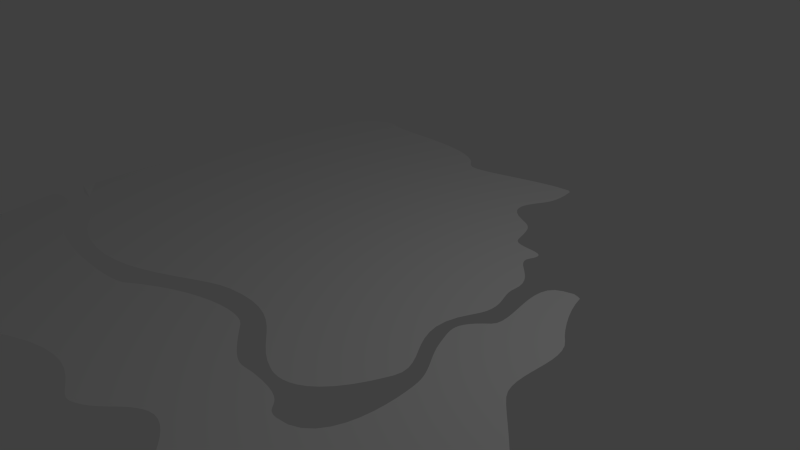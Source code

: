 # Source: mapfloor.blend  (saved by Blender 2.75.0; exported with 4.5.12 LTS)
import bpy
from mathutils import Matrix  # noqa: F401  (used for matrix-valued properties, if any)

bpy.ops.wm.read_factory_settings(use_empty=True)
scene = bpy.context.scene
scene.name = 'Scene'

# ---- collections
col_collection_1 = bpy.data.collections.new('Collection 1'); scene.collection.children.link(col_collection_1)

# ---- world
world_world = bpy.data.worlds.new('World'); scene.world = world_world
world_world.color = (0.05088, 0.05088, 0.05088)
world_world.use_sun_shadow = False
world_world.sun_shadow_jitter_overblur = 0.0
world_world.cycles.sampling_method = 'MANUAL'
world_world.cycles.sample_map_resolution = 256

# ---- cameras
cam_camera = bpy.data.cameras.new('Camera')
cam_camera.clip_end = 100.0
cam_camera.lens = 35.0
cam_camera.sensor_width = 32.0
cam_camera.sensor_height = 18.0
cam_camera.ortho_scale = 7.314
cam_camera.dof.focus_distance = 0.0
cam_camera.dof.aperture_fstop = 128.0

# ---- lights
light_lamp = bpy.data.lights.new('Lamp', 'POINT')
light_lamp.transmission_factor = 0.0
light_lamp.cutoff_distance = 30.0
light_lamp.energy = 100.0
light_lamp.shadow_buffer_clip_start = 1.001
light_lamp.shadow_soft_size = 0.1
light_lamp.shadow_maximum_resolution = 0.006
light_lamp.use_absolute_resolution = True
light_lamp.cycles.use_multiple_importance_sampling = False

# ---- meshes
me_mesh_001 = bpy.data.meshes.new('Mesh.001')
me_mesh_001.from_pydata([(-0.01943, -3.0, 0.0), (0.0239, -2.836, 0.0), (0.02044, -2.671, 0.0), (-0.02182, -2.505, 0.0), (-0.0949, -2.341, 0.0), (-0.1908, -2.18, 0.0), (-0.3016, -2.023, 0.0), (-0.4192, -1.874, 0.0), (-0.5358, -1.732, 0.0), (-0.6432, -1.601, 0.0), (-0.7336, -1.48, 0.0), (-0.7989, -1.373, 0.0), (-0.8312, -1.281, 0.0), (-0.8353, -1.249, -4.924e-11), (-0.8413, -1.199, -1.854e-10), (-0.8492, -1.134, -3.91e-10), (-0.8594, -1.055, -6.488e-10), (-0.8718, -0.9649, -9.413e-10), (-0.8866, -0.8673, -1.251e-09), (-0.9041, -0.7644, -1.561e-09), (-0.9243, -0.6589, -1.854e-09), (-0.9475, -0.5534, -2.111e-09), (-0.9737, -0.4506, -2.317e-09), (-1.003, -0.3531, -2.453e-09), (-1.003, 0.3066, -2.11e-09), (-0.9591, 0.4138, -2.11e-09), (-0.9594, 0.4495, -2.11e-09), (-0.9622, 0.5204, -2.11e-09), (-0.9664, 0.6198, -2.11e-09), (-0.9707, 0.7411, -2.11e-09), (-0.974, 0.8773, -2.11e-09), (-0.9749, 1.022, -2.11e-09), (-0.9724, 1.168, -2.11e-09), (-0.965, 1.309, -2.11e-09), (-0.9517, 1.438, -2.11e-09), (-0.9312, 1.549, -2.11e-09), (-0.9023, 1.634, -2.11e-09), (-0.8637, 1.688, -2.11e-09), (-0.8543, 1.725, -2.11e-09), (-0.8528, 1.811, -2.11e-09), (-0.8571, 1.933, -2.11e-09), (-0.8649, 2.085, -2.11e-09), (-0.8743, 2.256, -2.11e-09), (-0.8829, 2.437, -2.11e-09), (-0.8888, 2.618, -2.11e-09), (-0.8897, 2.791, -2.11e-09), (-0.8836, 2.946, -2.11e-09), (-0.8682, 3.074, -2.11e-09), (-0.8414, 3.166, -2.11e-09), (-0.8011, 3.211, -2.11e-09), (-0.7874, 3.235, -2.11e-09), (-0.7841, 3.284, -2.11e-09), (-0.7885, 3.356, -2.125e-09), (-0.7982, 3.444, -2.139e-09), (-0.8107, 3.543, -2.154e-09), (-0.8234, 3.648, -2.168e-09), (-0.8337, 3.755, -2.197e-09), (-0.8392, 3.857, -2.212e-09), (-0.8373, 3.949, -2.226e-09), (-0.8254, 4.027, -2.241e-09), (-0.801, 4.086, -2.241e-09), (-0.7617, 4.12, -2.241e-09), (-0.7429, 4.144, -2.27e-09), (-0.7255, 4.195, -2.328e-09), (-0.7087, 4.269, -2.416e-09), (-0.6916, 4.36, -2.532e-09), (-0.6735, 4.463, -2.663e-09), (-0.6536, 4.572, -2.809e-09), (-0.631, 4.681, -2.954e-09), (-0.6049, 4.786, -3.085e-09), (-0.5745, 4.881, -3.201e-09), (-0.5391, 4.961, -3.289e-09), (-0.4977, 5.019, -3.347e-09), (-0.4496, 5.052, -3.376e-09), (-0.369, 5.085, -3.522e-09), (-0.2921, 5.128, -3.929e-09), (-0.2181, 5.177, -4.54e-09), (-0.1462, 5.23, -5.297e-09), (-0.07549, 5.283, -6.17e-09), (-0.005226, 5.333, -7.101e-09), (0.06547, 5.379, -8.018e-09), (0.1374, 5.416, -8.891e-09), (0.2115, 5.441, -9.662e-09), (0.2885, 5.453, -1.027e-08), (0.3693, 5.448, -1.068e-08), (0.4548, 5.423, -1.083e-08), (0.5532, 5.401, -1.106e-08), (0.693, 5.391, -1.17e-08), (0.8663, 5.39, -1.266e-08), (1.065, 5.394, -1.387e-08), (1.281, 5.397, -1.524e-08), (1.506, 5.395, -1.669e-08), (1.732, 5.384, -1.815e-08), (1.951, 5.358, -1.951e-08), (2.155, 5.315, -2.072e-08), (2.335, 5.248, -2.168e-08), (2.485, 5.154, -2.232e-08), (2.595, 5.028, -2.256e-08), (2.667, 4.983, -2.306e-08), (2.789, 4.98, -2.449e-08), (2.953, 5.01, -2.663e-08), (3.149, 5.062, -2.932e-08), (3.369, 5.127, -3.238e-08), (3.601, 5.195, -3.561e-08), (3.837, 5.257, -3.885e-08), (4.068, 5.304, -4.191e-08), (4.283, 5.325, -4.46e-08), (4.474, 5.311, -4.675e-08), (4.631, 5.252, -4.817e-08), (4.744, 5.139, -4.868e-08), (4.812, 5.091, -4.855e-08), (4.925, 5.08, -4.818e-08), (5.075, 5.094, -4.761e-08), (5.253, 5.122, -4.691e-08), (5.452, 5.152, -4.611e-08), (5.662, 5.175, -4.527e-08), (5.876, 5.179, -4.442e-08), (6.084, 5.153, -4.362e-08), (6.279, 5.087, -4.292e-08), (6.452, 4.968, -4.236e-08), (6.595, 4.786, -4.199e-08), (6.699, 4.53, -4.185e-08), (6.716, 4.45, -4.185e-08), (6.724, 4.363, -4.185e-08), (6.724, 4.271, -4.185e-08), (6.716, 4.176, -4.185e-08), (6.701, 4.079, -4.185e-08), (6.678, 3.982, -4.185e-08), (6.647, 3.888, -4.185e-08), (6.609, 3.798, -4.185e-08), (6.563, 3.713, -4.185e-08), (6.511, 3.636, -4.185e-08), (6.452, 3.568, -4.185e-08), (6.387, 3.511, -4.185e-08), (6.301, 3.425, -4.185e-08), (6.247, 3.319, -4.185e-08), (6.223, 3.199, -4.185e-08), (6.223, 3.068, -4.185e-08), (6.244, 2.93, -4.185e-08), (6.282, 2.789, -4.185e-08), (6.333, 2.649, -4.185e-08), (6.394, 2.514, -4.185e-08), (6.461, 2.388, -4.185e-08), (6.529, 2.274, -4.185e-08), (6.595, 2.177, -4.185e-08), (6.655, 2.102, -4.185e-08), (6.711, 2.02, -4.183e-08), (6.746, 1.928, -4.175e-08), (6.766, 1.828, -4.164e-08), (6.774, 1.722, -4.149e-08), (6.773, 1.612, -4.133e-08), (6.767, 1.501, -4.116e-08), (6.761, 1.389, -4.099e-08), (6.758, 1.279, -4.082e-08), (6.761, 1.174, -4.068e-08), (6.775, 1.075, -4.056e-08), (6.803, 0.9849, -4.049e-08), (6.849, 0.9049, -4.046e-08), (6.922, 0.8168, -4.033e-08), (7.017, 0.7142, -3.996e-08), (7.128, 0.5986, -3.941e-08), (7.249, 0.4715, -3.871e-08), (7.375, 0.3343, -3.793e-08), (7.501, 0.1885, -3.709e-08), (7.62, 0.03553, -3.626e-08), (7.728, -0.1231, -3.547e-08), (7.819, -0.286, -3.477e-08), (7.888, -0.4517, -3.422e-08), (7.928, -0.6187, -3.385e-08), (7.935, -0.7855, -3.372e-08), (7.928, -0.8659, -3.396e-08), (7.917, -0.9463, -3.461e-08), (7.899, -1.028, -3.56e-08), (7.871, -1.113, -3.684e-08), (7.83, -1.203, -3.825e-08), (7.773, -1.298, -3.974e-08), (7.697, -1.401, -4.123e-08), (7.598, -1.513, -4.264e-08), (7.475, -1.634, -4.388e-08), (7.323, -1.768, -4.487e-08), (7.141, -1.915, -4.553e-08), (6.924, -2.077, -4.576e-08), (6.868, -2.126, -4.593e-08), (6.827, -2.179, -4.639e-08), (6.798, -2.234, -4.708e-08), (6.776, -2.291, -4.795e-08), (6.759, -2.348, -4.894e-08), (6.743, -2.404, -4.998e-08), (6.725, -2.458, -5.103e-08), (6.702, -2.507, -5.202e-08), (6.669, -2.552, -5.288e-08), (6.624, -2.591, -5.358e-08), (6.562, -2.623, -5.404e-08), (6.482, -2.646, -5.42e-08), (6.405, -2.655, -5.437e-08), (6.321, -2.655, -5.481e-08), (6.23, -2.646, -5.548e-08), (6.136, -2.629, -5.631e-08), (6.04, -2.606, -5.723e-08), (5.945, -2.577, -5.819e-08), (5.852, -2.543, -5.911e-08), (5.763, -2.504, -5.995e-08), (5.681, -2.463, -6.064e-08), (5.607, -2.42, -6.11e-08), (5.544, -2.375, -6.13e-08), (5.494, -2.33, -6.115e-08), (5.44, -2.272, -6.069e-08), (5.38, -2.205, -6.014e-08), (5.314, -2.134, -5.949e-08), (5.243, -2.06, -5.874e-08), (5.169, -1.987, -5.79e-08), (5.091, -1.917, -5.698e-08), (5.011, -1.854, -5.597e-08), (4.929, -1.8, -5.488e-08), (4.846, -1.758, -5.371e-08), (4.763, -1.732, -5.247e-08), (4.68, -1.724, -5.116e-08), (4.599, -1.737, -4.978e-08), (4.533, -1.763, -4.857e-08), (4.473, -1.796, -4.738e-08), (4.418, -1.835, -4.621e-08), (4.367, -1.878, -4.504e-08), (4.317, -1.925, -4.387e-08), (4.269, -1.973, -4.27e-08), (4.219, -2.021, -4.151e-08), (4.167, -2.068, -4.03e-08), (4.112, -2.113, -3.906e-08), (4.051, -2.154, -3.778e-08), (3.983, -2.189, -3.646e-08), (3.908, -2.218, -3.508e-08), (3.837, -2.224, -3.409e-08), (3.762, -2.203, -3.353e-08), (3.68, -2.164, -3.332e-08), (3.586, -2.116, -3.34e-08), (3.477, -2.066, -3.37e-08), (3.35, -2.023, -3.415e-08), (3.202, -1.995, -3.468e-08), (3.027, -1.991, -3.522e-08), (2.824, -2.019, -3.57e-08), (2.587, -2.087, -3.605e-08), (2.315, -2.203, -3.62e-08), (2.002, -2.376, -3.608e-08), (1.954, -2.416, -3.624e-08), (1.932, -2.462, -3.673e-08), (1.93, -2.512, -3.745e-08), (1.942, -2.566, -3.83e-08), (1.964, -2.625, -3.917e-08), (1.991, -2.688, -3.994e-08), (2.015, -2.755, -4.052e-08), (2.034, -2.826, -4.079e-08), (2.04, -2.901, -4.065e-08), (2.029, -2.98, -3.999e-08), (1.995, -3.063, -3.869e-08), (1.933, -3.149, -3.666e-08), (1.883, -3.201, -3.59e-08), (1.829, -3.246, -3.644e-08), (1.771, -3.286, -3.803e-08), (1.709, -3.319, -4.037e-08), (1.643, -3.348, -4.318e-08), (1.573, -3.37, -4.62e-08), (1.498, -3.388, -4.915e-08), (1.42, -3.401, -5.174e-08), (1.337, -3.409, -5.369e-08), (1.25, -3.414, -5.474e-08), (1.158, -3.414, -5.46e-08), (1.061, -3.41, -5.299e-08), (0.9747, -3.408, -5.044e-08), (0.865, -3.409, -4.656e-08), (0.7392, -3.409, -4.167e-08), (0.6039, -3.408, -3.605e-08), (0.4657, -3.401, -2.999e-08), (0.3314, -3.387, -2.379e-08), (0.2076, -3.362, -1.774e-08), (0.101, -3.325, -1.214e-08), (0.01833, -3.273, -7.266e-09), (-0.03375, -3.203, -3.425e-09), (-0.04857, -3.113, -9.05e-10), (5.953, 4.956, -4.633e-08), (5.902, 4.764, -4.895e-08), (5.902, 4.539, -5.203e-08), (6.017, 4.312, -5.515e-08), (6.203, 4.114, -5.786e-08), (6.321, 3.913, -6.061e-08), (6.482, 3.81, -6.202e-08), (-0.9685, 0.2349, 0.0275), (-0.7384, 0.1357, 1.848e-09), (-0.5255, 0.1205, 3.027e-09), (-0.3529, 0.08757, 3.638e-09), (-0.212, 0.04009, 3.798e-09), (-0.09434, -0.01896, 3.58e-09), (0.008632, -0.08651, 3.129e-09), (0.1054, -0.1595, 2.517e-09), (0.2045, -0.235, 1.848e-09), (0.3144, -0.3098, 1.237e-09), (0.4437, -0.3809, 8.004e-10), (0.6007, -0.4452, 6.112e-10), (0.7942, -0.4998, 8.004e-10), (1.061, -0.5417, 1.935e-09), (1.314, -0.5467, 4.162e-09), (1.552, -0.5207, 7.247e-09), (1.778, -0.4698, 1.093e-08), (1.99, -0.3997, 1.497e-08), (2.191, -0.3166, 1.914e-08), (2.38, -0.2262, 2.317e-08), (2.558, -0.1345, 2.683e-08), (2.726, -0.04756, 2.99e-08), (2.883, 0.02881, 3.21e-08), (3.032, 0.08864, 3.322e-08), (3.172, 0.126, 3.299e-08), (3.4, 0.1547, 3.201e-08), (3.597, 0.1557, 3.236e-08), (3.766, 0.133, 3.366e-08), (3.913, 0.09066, 3.548e-08), (4.042, 0.03257, 3.744e-08), (4.158, -0.03723, 3.912e-08), (4.266, -0.1148, 4.012e-08), (4.37, -0.1961, 4.006e-08), (4.476, -0.2771, 3.852e-08), (4.587, -0.3539, 3.51e-08), (4.71, -0.4225, 2.939e-08), (4.848, -0.4788, 2.1e-08), (4.892, -0.4921, 1.9e-08), (4.948, -0.5033, 1.815e-08), (5.014, -0.5087, 1.826e-08), (5.088, -0.5042, 1.921e-08), (5.17, -0.4862, 2.081e-08), (5.256, -0.4506, 2.29e-08), (5.348, -0.3935, 2.536e-08), (5.442, -0.3112, 2.801e-08), (5.538, -0.1997, 3.069e-08), (5.634, -0.05518, 3.325e-08), (5.729, 0.1263, 3.555e-08), (5.822, 0.3486, 3.74e-08), (5.843, 0.4509, 3.783e-08), (5.832, 0.5487, 3.786e-08), (5.797, 0.6445, 3.756e-08), (5.746, 0.7405, 3.705e-08), (5.684, 0.8391, 3.642e-08), (5.62, 0.9424, 3.578e-08), (5.562, 1.053, 3.523e-08), (5.516, 1.173, 3.488e-08), (5.489, 1.304, 3.481e-08), (5.49, 1.449, 3.514e-08), (5.526, 1.611, 3.597e-08), (5.603, 1.791, 3.74e-08), (5.641, 1.877, 3.795e-08), (5.664, 1.955, 3.805e-08), (5.673, 2.027, 3.779e-08), (5.672, 2.094, 3.727e-08), (5.662, 2.157, 3.663e-08), (5.646, 2.217, 3.594e-08), (5.626, 2.274, 3.535e-08), (5.606, 2.329, 3.494e-08), (5.588, 2.384, 3.484e-08), (5.573, 2.44, 3.514e-08), (5.565, 2.497, 3.596e-08), (5.567, 2.555, 3.74e-08), (5.567, 2.648, 3.973e-08), (5.548, 2.731, 4.095e-08), (5.514, 2.804, 4.13e-08), (5.47, 2.869, 4.096e-08), (5.419, 2.928, 4.013e-08), (5.366, 2.982, 3.901e-08), (5.313, 3.033, 3.779e-08), (5.267, 3.08, 3.67e-08), (5.23, 3.127, 3.591e-08), (5.206, 3.174, 3.564e-08), (5.2, 3.223, 3.606e-08), (5.216, 3.275, 3.74e-08), (5.245, 3.348, 3.971e-08), (5.248, 3.4, 4.093e-08), (5.229, 3.435, 4.125e-08), (5.192, 3.456, 4.088e-08), (5.142, 3.467, 4.002e-08), (5.082, 3.472, 3.887e-08), (5.017, 3.475, 3.765e-08), (4.952, 3.48, 3.654e-08), (4.89, 3.49, 3.575e-08), (4.836, 3.509, 3.551e-08), (4.794, 3.541, 3.599e-08), (4.768, 3.59, 3.74e-08), (4.746, 3.671, 3.977e-08), (4.726, 3.741, 4.114e-08), (4.707, 3.8, 4.168e-08), (4.689, 3.85, 4.155e-08), (4.67, 3.892, 4.093e-08), (4.649, 3.927, 3.999e-08), (4.626, 3.957, 3.891e-08), (4.599, 3.983, 3.786e-08), (4.568, 4.007, 3.702e-08), (4.531, 4.029, 3.654e-08), (4.487, 4.05, 3.661e-08), (4.436, 4.074, 3.74e-08), (4.318, 4.134, 3.973e-08), (4.236, 4.197, 4.096e-08), (4.184, 4.262, 4.133e-08), (4.157, 4.329, 4.099e-08), (4.152, 4.396, 4.018e-08), (4.163, 4.464, 3.907e-08), (4.187, 4.532, 3.786e-08), (4.22, 4.599, 3.677e-08), (4.255, 4.665, 3.599e-08), (4.29, 4.73, 3.57e-08), (4.319, 4.793, 3.609e-08), (4.339, 4.854, 3.74e-08), (4.354, 4.948, 3.974e-08), (4.358, 5.039, 4.102e-08), (4.354, 5.126, 4.143e-08), (4.344, 5.21, 4.115e-08), (4.331, 5.29, 4.04e-08), (6.193, 2.951, 4.704e-08), (6.134, 2.965, 4.67e-08), (6.071, 2.947, 4.701e-08), (6.002, 2.926, 4.817e-08), (5.917, 2.879, 5.006e-08), (5.863, 2.807, 5.104e-08), (5.836, 2.716, 5.129e-08), (5.829, 2.61, 5.097e-08), (5.837, 2.493, 5.025e-08), (5.856, 2.371, 4.93e-08), (5.879, 2.248, 4.829e-08), (5.902, 2.13, 4.738e-08), (5.918, 2.019, 4.674e-08), (5.923, 1.923, 4.655e-08), (5.911, 1.844, 4.697e-08), (5.876, 1.788, 4.817e-08), (5.804, 1.719, 5.043e-08), (5.747, 1.657, 5.177e-08), (5.705, 1.599, 5.234e-08), (5.675, 1.547, 5.231e-08), (5.656, 1.497, 5.184e-08), (5.647, 1.45, 5.11e-08), (5.647, 1.404, 5.025e-08), (5.654, 1.357, 4.946e-08), (5.666, 1.31, 4.888e-08), (5.683, 1.26, 4.869e-08), (5.703, 1.207, 4.904e-08), (5.725, 1.15, 5.01e-08), (5.755, 1.077, 5.146e-08), (5.786, 1.009, 5.193e-08), (5.82, 0.9467, 5.17e-08), (5.855, 0.8876, 5.093e-08), (5.89, 0.8314, 4.98e-08), (5.925, 0.7772, 4.848e-08), (5.958, 0.724, 4.714e-08), (5.989, 0.671, 4.597e-08), (6.018, 0.6174, 4.513e-08), (6.042, 0.5623, 4.479e-08), (6.063, 0.5047, 4.514e-08), (6.078, 0.4439, 4.635e-08), (6.091, 0.3657, 4.765e-08), (6.103, 0.2578, 4.834e-08), (6.112, 0.1272, 4.849e-08), (6.114, -0.01891, 4.817e-08), (6.107, -0.1737, 4.748e-08), (6.087, -0.33, 4.649e-08), (6.051, -0.4809, 4.529e-08), (5.996, -0.6194, 4.395e-08), (5.92, -0.7384, 4.256e-08), (5.818, -0.8309, 4.12e-08), (5.689, -0.89, 3.995e-08), (5.528, -0.9086, 3.89e-08), (5.473, -0.9026, 3.849e-08), (5.433, -0.8887, 3.795e-08), (5.404, -0.8684, 3.729e-08), (5.38, -0.8431, 3.654e-08), (5.357, -0.8146, 3.571e-08), (5.329, -0.7843, 3.481e-08), (5.292, -0.7538, 3.386e-08), (5.241, -0.7246, 3.288e-08), (5.17, -0.6983, 3.188e-08), (5.076, -0.6765, 3.088e-08), (4.951, -0.6607, 2.99e-08), (4.793, -0.6524, 2.894e-08), (4.733, -0.653, 2.873e-08), (4.682, -0.6559, 2.873e-08), (4.635, -0.6585, 2.889e-08), (4.59, -0.6582, 2.917e-08), (4.544, -0.6521, 2.95e-08), (4.494, -0.6378, 2.983e-08), (4.436, -0.6125, 3.012e-08), (4.367, -0.5735, 3.03e-08), (4.285, -0.5183, 3.033e-08), (4.185, -0.4441, 3.015e-08), (4.066, -0.3483, 2.97e-08), (3.923, -0.2281, 2.894e-08), (3.862, -0.1912, 2.877e-08), (3.778, -0.1652, 2.879e-08), (3.674, -0.1511, 2.897e-08), (3.551, -0.1498, 2.925e-08), (3.411, -0.1622, 2.958e-08), (3.257, -0.1894, 2.99e-08), (3.091, -0.2323, 3.017e-08), (2.914, -0.2918, 3.034e-08), (2.729, -0.3689, 3.035e-08), (2.538, -0.4646, 3.016e-08), (2.343, -0.5798, 2.971e-08), (2.146, -0.7154, 2.894e-08), (2.069, -0.7495, 2.868e-08), (1.946, -0.7751, 2.84e-08), (1.786, -0.792, 2.812e-08), (1.598, -0.8005, 2.788e-08), (1.392, -0.8006, 2.77e-08), (1.175, -0.7922, 2.761e-08), (0.958, -0.7755, 2.764e-08), (0.7485, -0.7504, 2.78e-08), (0.5559, -0.7172, 2.813e-08), (0.389, -0.6757, 2.866e-08), (0.2568, -0.6261, 2.941e-08), (0.1681, -0.5684, 3.04e-08), (0.1122, -0.5195, 3.1e-08), (0.03945, -0.4646, 3.122e-08), (-0.04744, -0.4063, 3.115e-08), (-0.1457, -0.3476, 3.085e-08), (-0.2524, -0.2912, 3.042e-08), (-0.3649, -0.2398, 2.994e-08), (-0.4803, -0.1963, 2.948e-08), (-0.5959, -0.1635, 2.913e-08), (-0.7088, -0.1441, 2.896e-08), (-0.8163, -0.1409, 2.906e-08), (-0.9156, -0.1568, 2.952e-08), (-1.004, -0.1945, 3.04e-08), (-0.9811, 0.3602, -2.11e-09), (-0.9592, 0.4317, -2.11e-09), (-0.9608, 0.485, -2.11e-09), (-0.9643, 0.5701, -2.11e-09), (-0.9685, 0.6805, -2.11e-09), (-0.9723, 0.8092, -2.11e-09), (-0.9745, 0.9496, -2.11e-09), (-0.9737, 1.095, -2.11e-09), (-0.9687, 1.239, -2.11e-09), (-0.9584, 1.374, -2.11e-09), (-0.9415, 1.494, -2.11e-09), (-0.9168, 1.592, -2.11e-09), (-0.883, 1.661, -2.11e-09), (-0.859, 1.706, -2.11e-09), (-0.8535, 1.768, -2.11e-09), (-0.8549, 1.872, -2.11e-09), (-0.861, 2.009, -2.11e-09), (-0.8696, 2.171, -2.11e-09), (-0.8786, 2.346, -2.11e-09), (-0.8859, 2.528, -2.11e-09), (-0.8893, 2.705, -2.11e-09), (-0.8866, 2.869, -2.11e-09), (-0.8759, 3.01, -2.11e-09), (-0.8548, 3.12, -2.11e-09), (-0.8213, 3.189, -2.11e-09), (-0.7943, 3.223, -2.11e-09), (-0.7857, 3.259, -2.11e-09), (-0.7863, 3.32, -2.117e-09), (-0.7934, 3.4, -2.132e-09), (-0.8045, 3.493, -2.146e-09), (-0.817, 3.596, -2.161e-09), (-0.8286, 3.701, -2.183e-09), (-0.8365, 3.806, -2.205e-09), (-0.8382, 3.903, -2.219e-09), (-0.8313, 3.988, -2.234e-09), (-0.8132, 4.057, -2.241e-09), (-0.7813, 4.103, -2.241e-09), (-0.7523, 4.132, -2.256e-09), (-0.7342, 4.169, -2.299e-09), (-0.7171, 4.232, -2.372e-09), (-0.7001, 4.315, -2.474e-09), (-0.6826, 4.411, -2.598e-09), (-0.6635, 4.517, -2.736e-09), (-0.6423, 4.626, -2.881e-09), (-0.6179, 4.734, -3.02e-09), (-0.5897, 4.834, -3.143e-09), (-0.5568, 4.921, -3.245e-09), (-0.5184, 4.99, -3.318e-09), (-0.4737, 5.036, -3.361e-09), (-0.4093, 5.069, -3.449e-09), (-0.3305, 5.107, -3.725e-09), (-0.2551, 5.153, -4.235e-09), (-0.1821, 5.204, -4.919e-09), (-0.1108, 5.256, -5.733e-09), (-0.04036, 5.308, -6.636e-09), (0.03012, 5.356, -7.56e-09), (0.1014, 5.397, -8.455e-09), (0.1745, 5.428, -9.277e-09), (0.25, 5.447, -9.968e-09), (0.3289, 5.451, -1.048e-08), (0.4121, 5.436, -1.075e-08), (0.504, 5.412, -1.094e-08), (0.6231, 5.396, -1.138e-08), (0.7797, 5.391, -1.218e-08), (0.9656, 5.392, -1.326e-08), (1.173, 5.395, -1.455e-08), (1.393, 5.396, -1.596e-08), (1.619, 5.389, -1.742e-08), (1.841, 5.371, -1.883e-08), (2.053, 5.337, -2.012e-08), (2.245, 5.281, -2.12e-08), (2.41, 5.201, -2.2e-08), (2.54, 5.091, -2.244e-08), (2.631, 5.006, -2.281e-08), (2.728, 4.982, -2.378e-08), (2.871, 4.995, -2.556e-08), (3.051, 5.036, -2.798e-08), (3.259, 5.094, -3.085e-08), (3.485, 5.161, -3.399e-08), (3.719, 5.226, -3.723e-08), (3.953, 5.281, -4.038e-08), (4.176, 5.314, -4.326e-08), (-0.8535, 0.1853, 0.01375), (-0.632, 0.1281, 2.437e-09), (-0.4392, 0.104, 3.332e-09), (-0.2825, 0.06383, 3.718e-09), (-0.1532, 0.01056, 3.689e-09), (-0.04285, -0.05274, 3.354e-09), (0.05702, -0.123, 2.823e-09), (0.155, -0.1972, 2.183e-09), (0.2595, -0.2724, 1.543e-09), (0.379, -0.3453, 1.019e-09), (0.5222, -0.4131, 7.058e-10), (0.6975, -0.4725, 7.058e-10), (0.9276, -0.5208, 1.368e-09), (1.187, -0.5442, 3.049e-09), (1.433, -0.5337, 5.704e-09), (1.665, -0.4952, 9.088e-09), (1.884, -0.4347, 1.295e-08), (2.091, -0.3581, 1.705e-08), (2.285, -0.2714, 2.115e-08), (2.469, -0.1804, 2.5e-08), (2.642, -0.09105, 2.837e-08), (2.805, -0.009378, 3.1e-08), (2.958, 0.05873, 3.266e-08), (3.102, 0.1073, 3.311e-08), (3.286, 0.1404, 3.25e-08), (3.498, 0.1552, 3.219e-08), (3.681, 0.1444, 3.301e-08), (3.839, 0.1118, 3.457e-08), (3.977, 0.06162, 3.646e-08), (4.1, -0.002331, 3.828e-08), (4.212, -0.076, 3.962e-08), (4.318, -0.1554, 4.009e-08), (4.423, -0.2366, 3.929e-08), (4.532, -0.3155, 3.681e-08), (4.649, -0.3882, 3.225e-08), (4.779, -0.4507, 2.52e-08), (4.87, -0.4855, 2e-08), (4.92, -0.4977, 1.858e-08), (4.981, -0.506, 1.82e-08), (5.051, -0.5064, 1.874e-08), (5.129, -0.4952, 2.001e-08), (5.213, -0.4684, 2.186e-08), (5.302, -0.422, 2.413e-08), (5.395, -0.3524, 2.669e-08), (5.49, -0.2555, 2.935e-08), (5.586, -0.1275, 3.197e-08), (5.682, 0.03557, 3.44e-08), (5.776, 0.2375, 3.647e-08), (5.833, 0.3997, 3.762e-08), (5.838, 0.4998, 3.785e-08), (5.815, 0.5966, 3.771e-08), (5.771, 0.6925, 3.73e-08), (5.715, 0.7898, 3.674e-08), (5.652, 0.8907, 3.61e-08), (5.591, 0.9976, 3.551e-08), (5.539, 1.113, 3.506e-08), (5.502, 1.238, 3.484e-08), (5.49, 1.377, 3.498e-08), (5.508, 1.53, 3.556e-08), (5.564, 1.701, 3.669e-08), (5.622, 1.834, 3.767e-08), (5.653, 1.916, 3.8e-08), (5.669, 1.991, 3.792e-08), (5.672, 2.061, 3.753e-08), (5.667, 2.126, 3.695e-08), (5.654, 2.187, 3.629e-08), (5.636, 2.245, 3.564e-08), (5.616, 2.302, 3.514e-08), (5.597, 2.357, 3.489e-08), (5.58, 2.412, 3.499e-08), (5.569, 2.468, 3.555e-08), (5.566, 2.526, 3.668e-08), (5.567, 2.602, 3.856e-08), (5.557, 2.69, 4.034e-08), (5.531, 2.767, 4.112e-08), (5.492, 2.837, 4.113e-08), (5.445, 2.899, 4.055e-08), (5.392, 2.955, 3.957e-08), (5.339, 3.008, 3.84e-08), (5.29, 3.057, 3.725e-08), (5.248, 3.104, 3.631e-08), (5.218, 3.151, 3.578e-08), (5.203, 3.199, 3.585e-08), (5.208, 3.249, 3.673e-08), (5.231, 3.312, 3.856e-08), (5.247, 3.374, 4.032e-08), (5.239, 3.418, 4.109e-08), (5.211, 3.445, 4.107e-08), (5.167, 3.461, 4.045e-08), (5.112, 3.47, 3.944e-08), (5.05, 3.474, 3.826e-08), (4.985, 3.477, 3.709e-08), (4.921, 3.485, 3.615e-08), (4.863, 3.499, 3.563e-08), (4.815, 3.525, 3.575e-08), (4.781, 3.565, 3.669e-08), (4.757, 3.631, 3.858e-08), (4.736, 3.706, 4.045e-08), (4.716, 3.771, 4.141e-08), (4.698, 3.825, 4.161e-08), (4.679, 3.871, 4.124e-08), (4.66, 3.91, 4.046e-08), (4.638, 3.942, 3.945e-08), (4.613, 3.97, 3.839e-08), (4.584, 3.995, 3.744e-08), (4.549, 4.018, 3.678e-08), (4.509, 4.04, 3.658e-08), (4.461, 4.062, 3.701e-08), (4.377, 4.104, 3.856e-08), (4.277, 4.166, 4.035e-08), (4.21, 4.23, 4.115e-08), (4.17, 4.295, 4.116e-08), (4.155, 4.362, 4.059e-08), (4.158, 4.43, 3.962e-08), (4.175, 4.498, 3.847e-08), (4.204, 4.565, 3.732e-08), (4.237, 4.632, 3.638e-08), (4.272, 4.698, 3.584e-08), (4.304, 4.762, 3.589e-08), (4.329, 4.824, 3.674e-08), (4.346, 4.901, 3.857e-08), (4.356, 4.993, 4.038e-08), (4.338, 5.25, 4.077e-08), (4.307, 5.307, -2.103e-09), (4.351, 5.124, 4.109e-08), (-0.9858, 0.2707, 0.01375)], [(23, 24), (106, 107), (107, 108), (108, 109), (109, 110), (110, 111), (111, 112), (112, 113), (113, 114), (114, 115), (115, 116), (116, 117), (117, 118), (118, 119), (119, 120), (120, 121), (121, 122), (122, 123), (123, 124), (124, 125), (125, 126), (126, 127), (127, 128), (128, 129), (129, 130), (130, 131), (131, 132), (132, 133), (133, 134), (134, 135), (135, 136), (136, 137), (137, 138), (117, 277), (277, 278), (278, 279), (279, 280), (280, 281), (281, 282), (282, 283), (129, 283)], [(1, 0, 276, 275, 274, 273, 272, 271, 270, 269, 268, 267, 266, 265, 264, 263, 262, 261, 260, 259, 258, 257, 256, 255, 254, 253, 252, 251, 250, 249, 248, 247, 246, 245, 244, 243, 242, 241, 240, 239, 238, 237, 236, 235, 234, 233, 232, 231, 230, 229, 228, 227, 226, 225, 224, 223, 222, 221, 220, 219, 218, 217, 216, 215, 214, 213, 212, 211, 210, 209, 208, 207, 206, 205, 204, 203, 202, 201, 200, 199, 198, 197, 196, 195, 194, 193, 192, 191, 190, 189, 188, 187, 186, 185, 184, 183, 182, 181, 180, 179, 178, 177, 176, 175, 174, 173, 172, 171, 170, 169, 168, 167, 166, 165, 164, 163, 162, 161, 160, 159, 158, 157, 156, 155, 154, 153, 152, 151, 150, 149, 148, 147, 146, 145, 144, 143, 142, 141, 140, 139, 138, 410, 411, 412, 413, 414, 415, 416, 417, 418, 419, 420, 421, 422, 423, 424, 425, 426, 427, 428, 429, 430, 431, 432, 433, 434, 435, 436, 437, 438, 439, 440, 441, 442, 443, 444, 445, 446, 447, 448, 449, 450, 451, 452, 453, 454, 455, 456, 457, 458, 459, 460, 461, 462, 463, 464, 465, 466, 467, 468, 469, 470, 471, 472, 473, 474, 475, 476, 477, 478, 479, 480, 481, 482, 483, 484, 485, 486, 487, 488, 489, 490, 491, 492, 493, 494, 495, 496, 497, 498, 499, 500, 501, 502, 503, 504, 505, 506, 507, 508, 509, 510, 511, 512, 513, 514, 515, 516, 517, 518, 519, 520, 521, 23, 22, 21, 20, 19, 18, 17, 16, 15, 14, 13, 12, 11, 10, 9, 8, 7, 6, 5, 4, 3, 2), (407, 406, 728, 408), (25, 522, 24, 729, 284, 604, 285, 605, 286, 606, 287, 607, 288, 608, 289, 609, 290, 610, 291, 611, 292, 612, 293, 613, 294, 614, 295, 615, 296, 616, 297, 617, 298, 618, 299, 619, 300, 620, 301, 621, 302, 622, 303, 623, 304, 624, 305, 625, 306, 626, 307, 627, 308, 628, 309, 629, 310, 630, 311, 631, 312, 632, 313, 633, 314, 634, 315, 635, 316, 636, 317, 637, 318, 638, 319, 639, 320, 640, 321, 641, 322, 642, 323, 643, 324, 644, 325, 645, 326, 646, 327, 647, 328, 648, 329, 649, 330, 650, 331, 651, 332, 652, 333, 653, 334, 654, 335, 655, 336, 656, 337, 657, 338, 658, 339, 659, 340, 660, 341, 661, 342, 662, 343, 663, 344, 664, 345, 665, 346, 666, 347, 667, 348, 668, 349, 669, 350, 670, 351, 671, 352, 672, 353, 673, 354, 674, 355, 675, 356, 676, 357, 677, 358, 678, 359, 679, 360, 680, 361, 681, 362, 682, 363, 683, 364, 684, 365, 685, 366, 686, 367, 687, 368, 688, 369, 689, 370, 690, 371, 691, 372, 692, 373, 693, 374, 694, 375, 695, 376, 696, 377, 697, 378, 698, 379, 699, 380, 700, 381, 701, 382, 702, 383, 703, 384, 704, 385, 705, 386, 706, 387, 707, 388, 708, 389, 709, 390, 710, 391, 711, 392, 712, 393, 713, 394, 714, 395, 715, 396, 716, 397, 717, 398, 718, 399, 719, 400, 720, 401, 721, 402, 722, 403, 723, 404, 724, 405, 725, 406, 728, 408, 726, 409, 727, 106, 603, 105, 602, 104, 601, 103, 600, 102, 599, 101, 598, 100, 597, 99, 596, 98, 595, 97, 594, 96, 593, 95, 592, 94, 591, 93, 590, 92, 589, 91, 588, 90, 587, 89, 586, 88, 585, 87, 584, 86, 583, 85, 582, 84, 581, 83, 580, 82, 579, 81, 578, 80, 577, 79, 576, 78, 575, 77, 574, 76, 573, 75, 572, 74, 571, 73, 570, 72, 569, 71, 568, 70, 567, 69, 566, 68, 565, 67, 564, 66, 563, 65, 562, 64, 561, 63, 560, 62, 559, 61, 558, 60, 557, 59, 556, 58, 555, 57, 554, 56, 553, 55, 552, 54, 551, 53, 550, 52, 549, 51, 548, 50, 547, 49, 546, 48, 545, 47, 544, 46, 543, 45, 542, 44, 541, 43, 540, 42, 539, 41, 538, 40, 537, 39, 536, 38, 535, 37, 534, 36, 533, 35, 532, 34, 531, 33, 530, 32, 529, 31, 528, 30, 527, 29, 526, 28, 525, 27, 524, 26, 523)])
me_mesh_001.use_remesh_preserve_volume = False
me_mesh_001.use_remesh_preserve_attributes = False
me_mesh_001.use_mirror_vertex_groups = False
me_mesh_001.update()

# ---- objects
ob_beziercurve_001 = bpy.data.objects.new('BezierCurve.001', me_mesh_001)
ob_lamp = bpy.data.objects.new('Lamp', light_lamp)
ob_camera = bpy.data.objects.new('Camera', cam_camera)

# ---- transforms, parenting, visibility, modifiers, constraints
ob_beziercurve_001.location = (-3.737, -1.941, 0.0)
ob_beziercurve_001.lock_location = (False, False, True)
ob_beziercurve_001.lineart.crease_threshold = 0.0
ob_lamp.location = (4.076, 1.005, 5.904)
ob_lamp.rotation_euler = (0.6503, 0.05522, 1.866)
ob_lamp.lock_rotations_4d = False
ob_lamp.empty_display_type = 'ARROWS'
ob_lamp.color = (0.0, 0.0, 0.0, 0.0)
ob_lamp.lineart.crease_threshold = 0.0
ob_camera.location = (7.481, -6.508, 5.344)
ob_camera.rotation_euler = (1.109, 0.01082, 0.8149)
ob_camera.lock_rotations_4d = False
ob_camera.empty_display_type = 'ARROWS'
ob_camera.color = (0.0, 0.0, 0.0, 0.0)
ob_camera.display_type = 'WIRE'
ob_camera.lineart.crease_threshold = 0.0

# ---- collection membership
col_collection_1.objects.link(ob_beziercurve_001)
col_collection_1.objects.link(ob_lamp)
col_collection_1.objects.link(ob_camera)

# ---- scene / render settings (as saved in the file)
scene.camera = ob_camera
scene.frame_start = 1; scene.frame_end = 250; scene.frame_set(1)
scene.render.engine = 'BLENDER_EEVEE_NEXT'
scene.render.resolution_percentage = 50
scene.render.dither_intensity = 0.0
scene.cycles.use_denoising = False
scene.cycles.samples = 10
scene.cycles.sampling_pattern = 'TABULATED_SOBOL'
scene.cycles.light_sampling_threshold = 0.0
scene.cycles.use_adaptive_sampling = False
scene.cycles.use_light_tree = False
scene.cycles.blur_glossy = 0.0
scene.cycles.pixel_filter_type = 'GAUSSIAN'
scene.cycles.sample_clamp_indirect = 0.0
scene.view_settings.view_transform = 'Standard'
bpy.context.view_layer.update()

